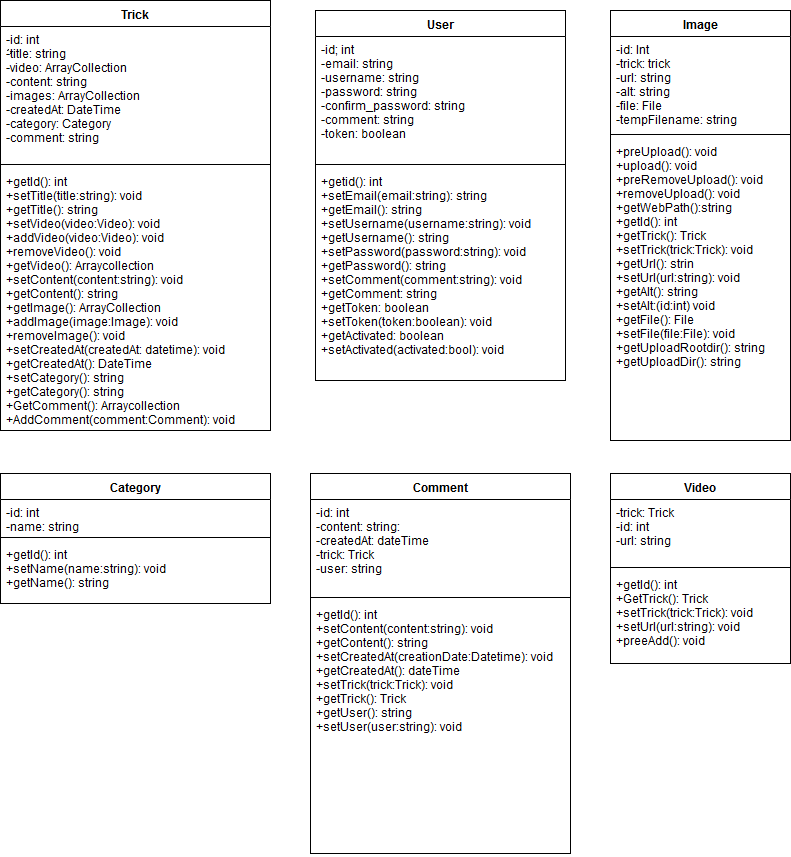

The diagram above was exported from draw.io. Its source (the exported page's mxGraphModel, read from the mxfile embedded in the PNG):
<mxGraphModel dx="1178" dy="1134" grid="1" gridSize="10" guides="1" tooltips="1" connect="1" arrows="1" fold="1" page="1" pageScale="1" pageWidth="827" pageHeight="1169" math="0" shadow="0">
  <root>
    <mxCell id="0" />
    <mxCell id="1" parent="0" />
    <mxCell id="b3GOi1kaw7MqqI_YO9eE-1" value="" style="shape=link;html=1;" edge="1" parent="1">
      <mxGeometry width="50" height="50" relative="1" as="geometry">
        <mxPoint x="20" y="70" as="sourcePoint" />
        <mxPoint x="18" y="72" as="targetPoint" />
      </mxGeometry>
    </mxCell>
    <mxCell id="b3GOi1kaw7MqqI_YO9eE-6" value="Trick" style="swimlane;fontStyle=1;align=center;verticalAlign=top;childLayout=stackLayout;horizontal=1;startSize=26;horizontalStack=0;resizeParent=1;resizeParentMax=0;resizeLast=0;collapsible=1;marginBottom=0;" vertex="1" parent="1">
      <mxGeometry x="10" y="20" width="270" height="430" as="geometry" />
    </mxCell>
    <mxCell id="b3GOi1kaw7MqqI_YO9eE-7" value="-id: int&#10;-title: string&#10;-video: ArrayCollection&#10;-content: string&#10;-images: ArrayCollection&#10;-createdAt: DateTime&#10;-category: Category&#10;-comment: string&#10;" style="text;strokeColor=none;fillColor=none;align=left;verticalAlign=top;spacingLeft=4;spacingRight=4;overflow=hidden;rotatable=0;points=[[0,0.5],[1,0.5]];portConstraint=eastwest;" vertex="1" parent="b3GOi1kaw7MqqI_YO9eE-6">
      <mxGeometry y="26" width="270" height="134" as="geometry" />
    </mxCell>
    <mxCell id="b3GOi1kaw7MqqI_YO9eE-8" value="" style="line;strokeWidth=1;fillColor=none;align=left;verticalAlign=middle;spacingTop=-1;spacingLeft=3;spacingRight=3;rotatable=0;labelPosition=right;points=[];portConstraint=eastwest;" vertex="1" parent="b3GOi1kaw7MqqI_YO9eE-6">
      <mxGeometry y="160" width="270" height="8" as="geometry" />
    </mxCell>
    <mxCell id="b3GOi1kaw7MqqI_YO9eE-9" value="+getId(): int&#10;+setTitle(title:string): void&#10;+getTitle(): string&#10;+setVideo(video:Video): void&#10;+addVideo(video:Video): void&#10;+removeVideo(): void&#10;+getVideo(): Arraycollection&#10;+setContent(content:string): void&#10;+getContent(): string&#10;+getImage(): ArrayCollection&#10;+addImage(image:Image): void&#10;+removeImage(): void&#10;+setCreatedAt(createdAt: datetime): void&#10;+getCreatedAt(): DateTime&#10;+setCategory(): string&#10;+getCategory(): string&#10;+GetComment(): Arraycollection&#10;+AddComment(comment:Comment): void&#10;" style="text;strokeColor=none;fillColor=none;align=left;verticalAlign=top;spacingLeft=4;spacingRight=4;overflow=hidden;rotatable=0;points=[[0,0.5],[1,0.5]];portConstraint=eastwest;" vertex="1" parent="b3GOi1kaw7MqqI_YO9eE-6">
      <mxGeometry y="168" width="270" height="262" as="geometry" />
    </mxCell>
    <mxCell id="b3GOi1kaw7MqqI_YO9eE-10" value="User" style="swimlane;fontStyle=1;align=center;verticalAlign=top;childLayout=stackLayout;horizontal=1;startSize=26;horizontalStack=0;resizeParent=1;resizeParentMax=0;resizeLast=0;collapsible=1;marginBottom=0;" vertex="1" parent="1">
      <mxGeometry x="325" y="30" width="250" height="370" as="geometry" />
    </mxCell>
    <mxCell id="b3GOi1kaw7MqqI_YO9eE-11" value="-id; int&#10;-email: string&#10;-username: string&#10;-password: string&#10;-confirm_password: string&#10;-comment: string&#10;-token: boolean&#10;" style="text;strokeColor=none;fillColor=none;align=left;verticalAlign=top;spacingLeft=4;spacingRight=4;overflow=hidden;rotatable=0;points=[[0,0.5],[1,0.5]];portConstraint=eastwest;" vertex="1" parent="b3GOi1kaw7MqqI_YO9eE-10">
      <mxGeometry y="26" width="250" height="124" as="geometry" />
    </mxCell>
    <mxCell id="b3GOi1kaw7MqqI_YO9eE-12" value="" style="line;strokeWidth=1;fillColor=none;align=left;verticalAlign=middle;spacingTop=-1;spacingLeft=3;spacingRight=3;rotatable=0;labelPosition=right;points=[];portConstraint=eastwest;" vertex="1" parent="b3GOi1kaw7MqqI_YO9eE-10">
      <mxGeometry y="150" width="250" height="8" as="geometry" />
    </mxCell>
    <mxCell id="b3GOi1kaw7MqqI_YO9eE-13" value="+getid(): int&#10;+setEmail(email:string): string&#10;+getEmail(): string&#10;+setUsername(username:string): void&#10;+getUsername(): string&#10;+setPassword(password:string): void&#10;+getPassword(): string&#10;+setComment(comment:string): void&#10;+getComment: string&#10;+getToken: boolean&#10;+setToken(token:boolean): void&#10;+getActivated: boolean&#10;+setActivated(activated:bool): void&#10;" style="text;strokeColor=none;fillColor=none;align=left;verticalAlign=top;spacingLeft=4;spacingRight=4;overflow=hidden;rotatable=0;points=[[0,0.5],[1,0.5]];portConstraint=eastwest;" vertex="1" parent="b3GOi1kaw7MqqI_YO9eE-10">
      <mxGeometry y="158" width="250" height="212" as="geometry" />
    </mxCell>
    <mxCell id="b3GOi1kaw7MqqI_YO9eE-14" value="Image" style="swimlane;fontStyle=1;align=center;verticalAlign=top;childLayout=stackLayout;horizontal=1;startSize=26;horizontalStack=0;resizeParent=1;resizeParentMax=0;resizeLast=0;collapsible=1;marginBottom=0;" vertex="1" parent="1">
      <mxGeometry x="620" y="30" width="180" height="430" as="geometry" />
    </mxCell>
    <mxCell id="b3GOi1kaw7MqqI_YO9eE-15" value="-id: Int&#10;-trick: trick&#10;-url: string&#10;-alt: string&#10;-file: File&#10;-tempFilename: string&#10;" style="text;strokeColor=none;fillColor=none;align=left;verticalAlign=top;spacingLeft=4;spacingRight=4;overflow=hidden;rotatable=0;points=[[0,0.5],[1,0.5]];portConstraint=eastwest;" vertex="1" parent="b3GOi1kaw7MqqI_YO9eE-14">
      <mxGeometry y="26" width="180" height="94" as="geometry" />
    </mxCell>
    <mxCell id="b3GOi1kaw7MqqI_YO9eE-16" value="" style="line;strokeWidth=1;fillColor=none;align=left;verticalAlign=middle;spacingTop=-1;spacingLeft=3;spacingRight=3;rotatable=0;labelPosition=right;points=[];portConstraint=eastwest;" vertex="1" parent="b3GOi1kaw7MqqI_YO9eE-14">
      <mxGeometry y="120" width="180" height="8" as="geometry" />
    </mxCell>
    <mxCell id="b3GOi1kaw7MqqI_YO9eE-17" value="+preUpload(): void&#10;+upload(): void&#10;+preRemoveUpload(): void&#10;+removeUpload(): void&#10;+getWebPath():string&#10;+getId(): int&#10;+getTrick(): Trick&#10;+setTrick(trick:Trick): void&#10;+getUrl(): strin&#10;+setUrl(url:string): void&#10;+getAlt(): string&#10;+setAlt:(id:int) void&#10;+getFile(): File&#10;+setFile(file:File): void&#10;+getUploadRootdir(): string&#10;+getUploadDir(): string&#10;" style="text;strokeColor=none;fillColor=none;align=left;verticalAlign=top;spacingLeft=4;spacingRight=4;overflow=hidden;rotatable=0;points=[[0,0.5],[1,0.5]];portConstraint=eastwest;" vertex="1" parent="b3GOi1kaw7MqqI_YO9eE-14">
      <mxGeometry y="128" width="180" height="302" as="geometry" />
    </mxCell>
    <mxCell id="b3GOi1kaw7MqqI_YO9eE-18" value="Comment" style="swimlane;fontStyle=1;align=center;verticalAlign=top;childLayout=stackLayout;horizontal=1;startSize=26;horizontalStack=0;resizeParent=1;resizeParentMax=0;resizeLast=0;collapsible=1;marginBottom=0;" vertex="1" parent="1">
      <mxGeometry x="320" y="493" width="260" height="380" as="geometry" />
    </mxCell>
    <mxCell id="b3GOi1kaw7MqqI_YO9eE-19" value="-id: int&#10;-content: string:&#10;-createdAt: dateTime&#10;-trick: Trick&#10;-user: string&#10;" style="text;strokeColor=none;fillColor=none;align=left;verticalAlign=top;spacingLeft=4;spacingRight=4;overflow=hidden;rotatable=0;points=[[0,0.5],[1,0.5]];portConstraint=eastwest;" vertex="1" parent="b3GOi1kaw7MqqI_YO9eE-18">
      <mxGeometry y="26" width="260" height="94" as="geometry" />
    </mxCell>
    <mxCell id="b3GOi1kaw7MqqI_YO9eE-20" value="" style="line;strokeWidth=1;fillColor=none;align=left;verticalAlign=middle;spacingTop=-1;spacingLeft=3;spacingRight=3;rotatable=0;labelPosition=right;points=[];portConstraint=eastwest;" vertex="1" parent="b3GOi1kaw7MqqI_YO9eE-18">
      <mxGeometry y="120" width="260" height="8" as="geometry" />
    </mxCell>
    <mxCell id="b3GOi1kaw7MqqI_YO9eE-21" value="+getId(): int&#10;+setContent(content:string): void&#10;+getContent(): string&#10;+setCreatedAt(creationDate:Datetime): void&#10;+getCreatedAt(): dateTime&#10;+setTrick(trick:Trick): void&#10;+getTrick(): Trick&#10;+getUser(): string&#10;+setUser(user:string): void&#10;" style="text;strokeColor=none;fillColor=none;align=left;verticalAlign=top;spacingLeft=4;spacingRight=4;overflow=hidden;rotatable=0;points=[[0,0.5],[1,0.5]];portConstraint=eastwest;" vertex="1" parent="b3GOi1kaw7MqqI_YO9eE-18">
      <mxGeometry y="128" width="260" height="252" as="geometry" />
    </mxCell>
    <mxCell id="b3GOi1kaw7MqqI_YO9eE-22" value="Video" style="swimlane;fontStyle=1;align=center;verticalAlign=top;childLayout=stackLayout;horizontal=1;startSize=26;horizontalStack=0;resizeParent=1;resizeParentMax=0;resizeLast=0;collapsible=1;marginBottom=0;" vertex="1" parent="1">
      <mxGeometry x="620" y="493" width="180" height="190" as="geometry" />
    </mxCell>
    <mxCell id="b3GOi1kaw7MqqI_YO9eE-23" value="-trick: Trick&#10;-id: int&#10;-url: string&#10;" style="text;strokeColor=none;fillColor=none;align=left;verticalAlign=top;spacingLeft=4;spacingRight=4;overflow=hidden;rotatable=0;points=[[0,0.5],[1,0.5]];portConstraint=eastwest;" vertex="1" parent="b3GOi1kaw7MqqI_YO9eE-22">
      <mxGeometry y="26" width="180" height="64" as="geometry" />
    </mxCell>
    <mxCell id="b3GOi1kaw7MqqI_YO9eE-24" value="" style="line;strokeWidth=1;fillColor=none;align=left;verticalAlign=middle;spacingTop=-1;spacingLeft=3;spacingRight=3;rotatable=0;labelPosition=right;points=[];portConstraint=eastwest;" vertex="1" parent="b3GOi1kaw7MqqI_YO9eE-22">
      <mxGeometry y="90" width="180" height="8" as="geometry" />
    </mxCell>
    <mxCell id="b3GOi1kaw7MqqI_YO9eE-25" value="+getId(): int&#10;+GetTrick(): Trick&#10;+setTrick(trick:Trick): void&#10;+setUrl(url:string): void&#10;+preeAdd(): void&#10;" style="text;strokeColor=none;fillColor=none;align=left;verticalAlign=top;spacingLeft=4;spacingRight=4;overflow=hidden;rotatable=0;points=[[0,0.5],[1,0.5]];portConstraint=eastwest;" vertex="1" parent="b3GOi1kaw7MqqI_YO9eE-22">
      <mxGeometry y="98" width="180" height="92" as="geometry" />
    </mxCell>
    <mxCell id="b3GOi1kaw7MqqI_YO9eE-26" value="Category" style="swimlane;fontStyle=1;align=center;verticalAlign=top;childLayout=stackLayout;horizontal=1;startSize=26;horizontalStack=0;resizeParent=1;resizeParentMax=0;resizeLast=0;collapsible=1;marginBottom=0;" vertex="1" parent="1">
      <mxGeometry x="10" y="493" width="270" height="130" as="geometry" />
    </mxCell>
    <mxCell id="b3GOi1kaw7MqqI_YO9eE-27" value="-id: int&#10;-name: string&#10;" style="text;strokeColor=none;fillColor=none;align=left;verticalAlign=top;spacingLeft=4;spacingRight=4;overflow=hidden;rotatable=0;points=[[0,0.5],[1,0.5]];portConstraint=eastwest;" vertex="1" parent="b3GOi1kaw7MqqI_YO9eE-26">
      <mxGeometry y="26" width="270" height="34" as="geometry" />
    </mxCell>
    <mxCell id="b3GOi1kaw7MqqI_YO9eE-28" value="" style="line;strokeWidth=1;fillColor=none;align=left;verticalAlign=middle;spacingTop=-1;spacingLeft=3;spacingRight=3;rotatable=0;labelPosition=right;points=[];portConstraint=eastwest;" vertex="1" parent="b3GOi1kaw7MqqI_YO9eE-26">
      <mxGeometry y="60" width="270" height="8" as="geometry" />
    </mxCell>
    <mxCell id="b3GOi1kaw7MqqI_YO9eE-29" value="+getId(): int&#10;+setName(name:string): void&#10;+getName(): string&#10;" style="text;strokeColor=none;fillColor=none;align=left;verticalAlign=top;spacingLeft=4;spacingRight=4;overflow=hidden;rotatable=0;points=[[0,0.5],[1,0.5]];portConstraint=eastwest;" vertex="1" parent="b3GOi1kaw7MqqI_YO9eE-26">
      <mxGeometry y="68" width="270" height="62" as="geometry" />
    </mxCell>
  </root>
</mxGraphModel>